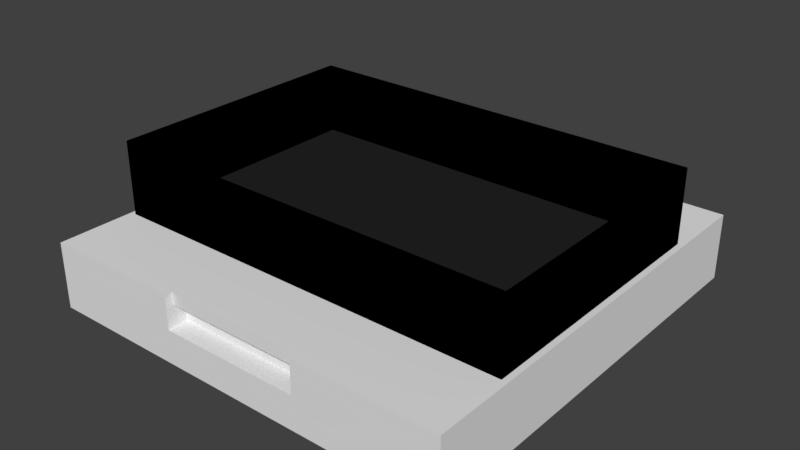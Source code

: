 # Source: Deep_Fryer.blend  (saved by Blender 2.79.0; exported with 4.5.12 LTS)
import bpy
from mathutils import Matrix  # noqa: F401  (used for matrix-valued properties, if any)

bpy.ops.wm.read_factory_settings(use_empty=True)
scene = bpy.context.scene
scene.name = 'Scene'

# ---- collections
col_collection_1 = bpy.data.collections.new('Collection 1'); scene.collection.children.link(col_collection_1)

# ---- materials (node trees are filled in below, after node groups)
mat_material = bpy.data.materials.new('Material')
mat_material.alpha_threshold = 0.0
mat_material.use_transparent_shadow = False
mat_material.roughness = 0.5
mat_material.line_color = (0.0, 0.0, 0.0, 1.0)
mat_material_002 = bpy.data.materials.new('Material.002')
mat_material_002.alpha_threshold = 0.0
mat_material_002.use_transparent_shadow = False
mat_material_002.diffuse_color = (0.0, 0.0, 0.0, 1.0)
mat_material_002.roughness = 0.5
mat_material_003 = bpy.data.materials.new('Material.003')
mat_material_003.alpha_threshold = 0.0
mat_material_003.use_transparent_shadow = False
mat_material_003.diffuse_color = (0.01739, 0.01739, 0.01739, 1.0)
mat_material_003.roughness = 0.5

# ---- material node trees

# ---- world
world_world = bpy.data.worlds.new('World'); scene.world = world_world
world_world.color = (0.05088, 0.05088, 0.05088)
world_world.use_sun_shadow = False
world_world.sun_shadow_jitter_overblur = 0.0
world_world.cycles.sampling_method = 'MANUAL'

# ---- meshes
me_cube = bpy.data.meshes.new('Cube')
me_cube.from_pydata([(1.0, 1.0, -0.1567), (1.0, -1.0, -0.1567), (-1.0, -1.0, -0.1567), (-1.0, 1.0, -0.1567), (1.0, 1.0, 0.1567), (1.0, -1.0, 0.1567), (-1.0, -1.0, 0.1567), (-1.0, 1.0, 0.1567), (0.3333, 1.0, -0.1567), (-0.3333, 1.0, -0.1567), (0.3333, -1.0, -0.1567), (-0.3333, -1.0, -0.1567), (0.3333, 1.0, 0.1567), (-0.3333, 1.0, 0.1567), (0.3333, -1.0, 0.1567), (-0.3333, -1.0, 0.1567), (1.0, 1.0, 0.0), (1.0, -1.0, 0.0), (-1.0, -1.0, 0.0), (-1.0, 1.0, 0.0), (0.3333, 1.0, 0.0), (-0.3333, 1.0, 0.0), (0.3333, -1.0, 0.0), (-0.3333, -1.0, 0.0), (1.0, -0.9026, -0.1567), (-1.0, -0.9026, -0.1567), (1.0, -0.9026, 0.1567), (-1.0, -0.9026, 0.1567), (0.3333, -0.9026, 0.1567), (-0.3333, -0.9026, 0.1567), (0.3333, -0.9026, -0.1567), (-0.3333, -0.9026, -0.1567), (-1.0, -0.9026, 0.0), (1.0, -0.9026, 0.0), (-1.0, 0.8963, -0.1567), (-1.0, 0.8963, 0.1567), (0.3333, 0.8963, -0.1567), (-0.3333, 0.8963, -0.1567), (-1.0, 0.8963, 0.0), (1.0, 0.8963, -0.1567), (1.0, 0.8963, 0.1567), (0.3333, 0.8963, 0.1567), (-0.3333, 0.8963, 0.1567), (1.0, 0.8963, 0.0), (-0.3334, -0.9026, 0.0), (0.3334, -0.9026, 0.0), (1.0, -0.9666, -0.1567), (1.0, -0.9666, 0.1567), (0.3333, -0.9666, 0.1567), (-0.3333, -0.9666, 0.1567), (1.0, -0.9666, 0.0), (-1.0, -0.9666, -0.1567), (-1.0, -0.9666, 0.1567), (0.3333, -0.9666, -0.1567), (-0.3333, -0.9666, -0.1567), (-1.0, -0.9666, 0.0), (-0.3334, -0.9666, 0.0), (0.3334, -0.9666, 0.0), (0.3333, -0.9026, 0.1001), (-0.3333, -0.9026, 0.1001), (0.3333, -0.9666, 0.1001), (-0.3333, -0.9666, 0.1001), (-0.3336, 0.8963, 0.0), (0.3332, 0.8963, 0.0), (-1.0, 0.9642, -0.1567), (-1.0, 0.9642, 0.1567), (0.3333, 0.9642, -0.1567), (-0.3333, 0.9642, -0.1567), (-1.0, 0.9642, 0.0), (1.0, 0.9642, -0.1567), (1.0, 0.9642, 0.1567), (0.3333, 0.9642, 0.1567), (-0.3333, 0.9642, 0.1567), (1.0, 0.9642, 0.0), (0.3333, 0.9642, 0.0), (-0.3334, 0.9642, 0.0), (0.3333, 0.8963, 0.1), (-0.3333, 0.8963, 0.1), (0.3333, 0.9642, 0.1), (-0.3333, 0.9642, 0.1), (-0.9675, -0.8705, 0.1499), (0.9705, -0.8705, 0.1499), (-0.9675, 0.8705, 0.1499), (0.9705, 0.8705, 0.1499), (1.0, 0.8703, -0.1567), (1.0, 0.8703, 0.1567), (0.3333, 0.628, 0.1567), (-0.3333, 0.628, 0.1567), (1.0, 0.8703, 0.0), (-1.0, 0.8703, -0.1567), (-1.0, 0.8703, 0.1567), (0.3333, 0.8703, -0.1567), (-0.3333, 0.8703, -0.1567), (-1.0, 0.8703, 0.0), (1.0, -0.8764, -0.1567), (1.0, -0.8764, 0.1567), (0.3333, -0.6341, 0.1567), (-0.3333, -0.6341, 0.1567), (1.0, -0.8764, 0.0), (-1.0, -0.8764, -0.1567), (-1.0, -0.8764, 0.1567), (0.3333, -0.8764, -0.1567), (-0.3333, -0.8764, -0.1567), (-1.0, -0.8764, 0.0), (-0.9729, 1.0, -0.1567), (-0.9729, -1.0, -0.1567), (-0.9729, 1.0, 0.1567), (-0.9729, -1.0, 0.1567), (-0.9729, 1.0, 0.0), (-0.9729, -1.0, 0.0), (-0.9729, -0.9026, 0.1567), (-0.9729, -0.9026, -0.1567), (-0.9729, 0.8963, -0.1567), (-0.9729, 0.8963, 0.1567), (-0.9729, -0.9666, 0.1567), (-0.9729, -0.9666, -0.1567), (-0.9729, 0.9642, 0.1567), (-0.9729, 0.9642, -0.1567), (-0.9729, 0.8703, -0.1567), (-0.9729, 0.628, 0.1567), (-0.9729, -0.8764, -0.1567), (-0.9729, -0.6341, 0.1567), (0.9729, 1.0, -0.1567), (0.9729, -1.0, -0.1567), (0.9729, 1.0, 0.1567), (0.9729, -1.0, 0.1567), (0.9729, -1.0, 0.0), (0.9729, 1.0, 0.0), (0.9729, -0.9026, -0.1567), (0.9729, -0.9026, 0.1567), (0.9729, 0.8963, 0.1567), (0.9729, 0.8963, -0.1567), (0.9729, -0.9666, -0.1567), (0.9729, -0.9666, 0.1567), (0.9729, 0.9642, -0.1567), (0.9729, 0.9642, 0.1567), (0.9729, 0.628, 0.1567), (0.9729, 0.8703, -0.1567), (0.9729, -0.6341, 0.1567), (0.9729, -0.8764, -0.1567), (0.3335, 0.6283, 0.5031), (-0.3335, 0.6283, 0.5031), (0.3335, -0.6344, 0.5031), (-0.3335, -0.6344, 0.5031), (-0.9733, 0.6283, 0.5031), (-0.9733, -0.6344, 0.5031), (0.9733, 0.6283, 0.5031), (0.9733, -0.6344, 0.5031)], [(63, 43), (32, 44), (38, 62)], [(115, 105, 2, 51), (114, 52, 6, 107), (50, 47, 5, 17), (109, 107, 6, 18), (68, 65, 7, 19), (108, 104, 3, 19), (127, 122, 8, 20), (20, 8, 9, 21), (126, 125, 14, 22), (133, 48, 14, 125), (132, 123, 10, 53), (53, 10, 11, 54), (10, 22, 23, 11), (123, 126, 22, 10), (71, 74, 63, 41), (124, 127, 20, 12), (106, 108, 19, 7), (64, 68, 19, 3), (105, 109, 18, 2), (46, 50, 17, 1), (94, 98, 33, 24), (51, 55, 32, 25), (101, 30, 31, 102), (139, 128, 30, 101), (96, 97, 29, 28), (138, 96, 28, 129), (55, 52, 27, 32), (98, 95, 26, 33), (121, 100, 27, 110), (120, 111, 25, 99), (117, 112, 34, 64), (116, 65, 35, 113), (73, 70, 40, 43), (135, 71, 41, 130), (41, 63, 62, 42), (134, 131, 36, 66), (66, 36, 37, 67), (69, 73, 43, 39), (89, 93, 38, 34), (93, 90, 35, 38), (33, 22, 14, 48, 28, 45), (49, 56, 44, 29), (57, 45, 44, 56), (28, 29, 44, 45), (22, 57, 56, 23), (15, 23, 56, 49), (18, 6, 52, 55), (2, 18, 55, 51), (24, 33, 50, 46), (30, 53, 54, 31), (128, 132, 53, 30), (129, 28, 48, 133), (33, 26, 47, 50), (110, 27, 52, 114), (111, 115, 51, 25), (48, 28, 58, 60), (59, 61, 60, 58), (28, 29, 59, 58), (29, 49, 61, 59), (49, 48, 60, 61), (49, 29, 28, 48), (75, 72, 42, 62), (74, 75, 62, 63), (20, 21, 75, 74), (21, 13, 72, 75), (0, 16, 73, 69), (8, 66, 67, 9), (122, 134, 66, 8), (124, 12, 71, 135), (16, 4, 70, 73), (106, 7, 65, 116), (104, 117, 64, 3), (34, 38, 68, 64), (12, 20, 74, 71), (38, 35, 65, 68), (41, 71, 78, 76), (78, 79, 77, 76), (42, 41, 76, 77), (71, 72, 79, 78), (72, 42, 77, 79), (72, 71, 41, 42), (80, 81, 83, 82), (103, 100, 90, 93), (99, 103, 93, 89), (112, 118, 89, 34), (113, 35, 90, 119), (43, 40, 85, 88), (130, 41, 86, 136), (41, 42, 87, 86), (131, 137, 91, 36), (36, 91, 92, 37), (39, 43, 88, 84), (25, 32, 103, 99), (32, 27, 100, 103), (118, 120, 99, 89), (119, 90, 100, 121), (88, 85, 95, 98), (136, 86, 96, 138), (86, 87, 97, 96), (137, 139, 101, 91), (91, 101, 102, 92), (84, 88, 98, 94), (87, 119, 121, 97), (92, 102, 120, 118), (42, 113, 119, 87), (37, 92, 118, 112), (9, 67, 117, 104), (13, 106, 116, 72), (31, 54, 115, 111), (29, 110, 114, 49), (72, 116, 113, 42), (67, 37, 112, 117), (102, 31, 111, 120), (97, 121, 110, 29), (11, 23, 109, 105), (13, 21, 108, 106), (21, 9, 104, 108), (23, 15, 107, 109), (49, 114, 107, 15), (54, 11, 105, 115), (84, 94, 139, 137), (85, 136, 138, 95), (39, 84, 137, 131), (40, 130, 136, 85), (4, 124, 135, 70), (0, 69, 134, 122), (26, 129, 133, 47), (24, 46, 132, 128), (69, 39, 131, 134), (70, 135, 130, 40), (95, 138, 129, 26), (94, 24, 128, 139), (4, 16, 127, 124), (1, 17, 126, 123), (46, 1, 123, 132), (47, 133, 125, 5), (17, 5, 125, 126), (16, 0, 122, 127), (87, 86, 140, 141), (121, 119, 144, 145), (96, 97, 143, 142), (96, 138, 147, 142), (136, 86, 140, 146), (87, 119, 144, 141), (121, 97, 143, 145), (138, 136, 146, 147)])
me_cube.polygons.foreach_set('material_index', [0, 0, 0, 0, 0, 0, 0, 0, 0, 0, 0, 0, 0, 0, 0, 0, 0, 0, 0, 0, 0, 0, 0, 0, 0, 0, 0, 0, 0, 0, 0, 0, 0, 0, 0, 0, 0, 0, 0, 0, 0, 0, 0, 0, 0, 0, 0, 0, 0, 0, 0, 0, 0, 0, 0, 0, 0, 0, 0, 0, 0, 0, 0, 0, 0, 0, 0, 0, 0, 0, 0, 0, 0, 0, 0, 0, 0, 0, 0, 0, 0, 0, 0, 0, 0, 0, 0, 0, 0, 0, 0, 0, 0, 0, 0, 0, 0, 2, 2, 0, 0, 0, 2, 0, 0, 0, 0, 0, 0, 0, 0, 0, 0, 0, 0, 0, 0, 0, 0, 0, 0, 0, 0, 0, 0, 0, 0, 0, 0, 0, 0, 0, 0, 0, 0, 0, 0, 0, 1, 1, 1, 1, 1, 1, 1, 1])
me_cube.materials.append(mat_material)
me_cube.materials.append(mat_material_002)
me_cube.materials.append(mat_material_003)
me_cube.use_remesh_preserve_volume = False
me_cube.use_remesh_preserve_attributes = False
me_cube.use_mirror_vertex_groups = False
me_cube.update()

# ---- objects
ob_cube = bpy.data.objects.new('Cube', me_cube)

# ---- transforms, parenting, visibility, modifiers, constraints
ob_cube.location = (0.0, 0.0, 0.0)
ob_cube.lock_rotations_4d = False
ob_cube.empty_display_type = 'ARROWS'
ob_cube.lineart.crease_threshold = 0.0

# ---- collection membership
col_collection_1.objects.link(ob_cube)

# ---- scene / render settings (as saved in the file)
scene.frame_start = 1; scene.frame_end = 250; scene.frame_set(1)
scene.render.engine = 'BLENDER_EEVEE_NEXT'
scene.render.resolution_percentage = 50
scene.render.dither_intensity = 0.0
scene.cycles.use_denoising = False
scene.cycles.samples = 128
scene.cycles.sampling_pattern = 'TABULATED_SOBOL'
scene.cycles.use_adaptive_sampling = False
scene.cycles.use_light_tree = False
scene.cycles.blur_glossy = 0.0
scene.cycles.sample_clamp_indirect = 0.0
scene.view_settings.view_transform = 'Standard'
bpy.context.view_layer.update()

# ---- added for rendering (the .blend has no active camera and no usable light): camera, sun
cam_auto = bpy.data.cameras.new('AutoCamera')
cam_auto.lens = 50.0
cam_auto.sensor_width = 36.0
cam_auto.clip_end = 1000.0
ob_auto_camera = bpy.data.objects.new('AutoCamera', cam_auto)
scene.collection.objects.link(ob_auto_camera)
ob_auto_camera.location = (2.68719, -3.22463, 2.32292)
ob_auto_camera.rotation_euler = (1.09748, -7.21219e-08, 0.694738)
scene.camera = ob_auto_camera
light_auto_sun = bpy.data.lights.new('AutoSun', 'SUN')
light_auto_sun.energy = 3.0
light_auto_sun.angle = 0.0523599
ob_auto_sun = bpy.data.objects.new('AutoSun', light_auto_sun)
scene.collection.objects.link(ob_auto_sun)
ob_auto_sun.rotation_euler = (0.872665, 0.174533, 0.523599)
bpy.context.view_layer.update()
